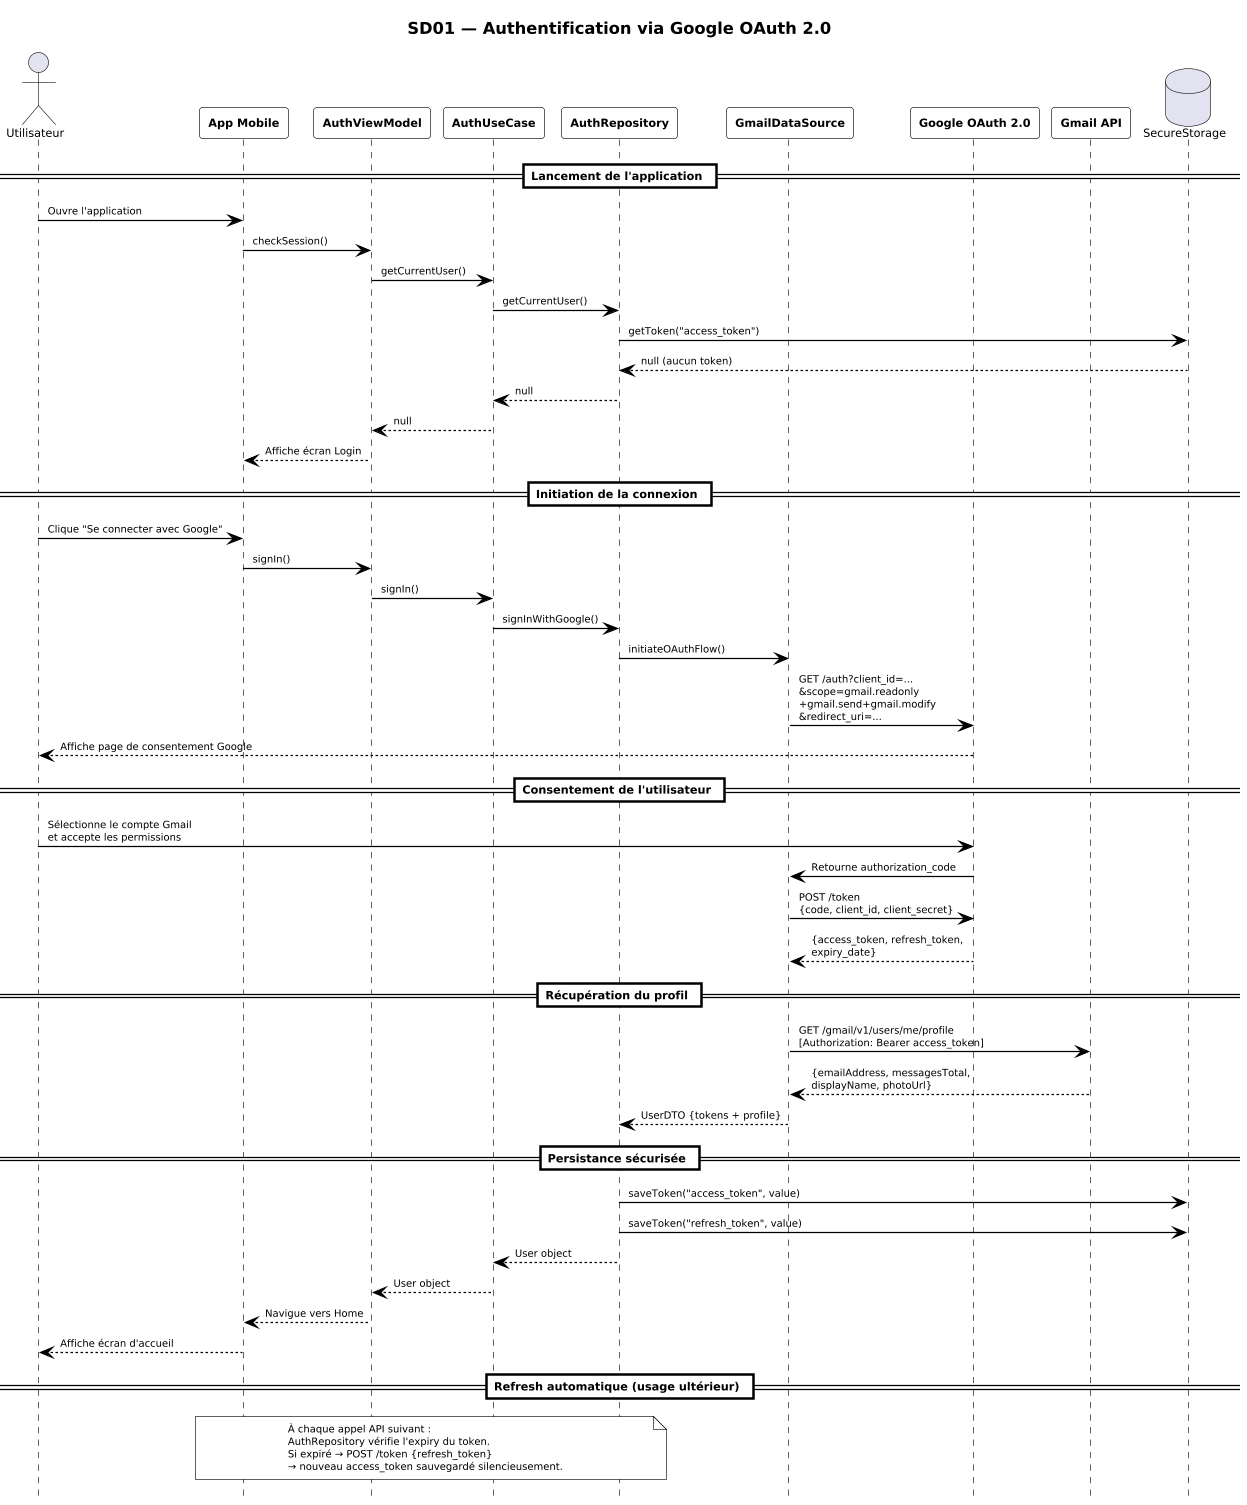

The diagram above was rendered by PlantUML. Its source (embedded in the PNG):
@startuml
skinparam dpi 120
skinparam pageMargin 12
skinparam backgroundColor white
skinparam defaultFontName Arial
skinparam defaultFontSize 9
skinparam sequenceMessageAlign left
skinparam sequenceParticipantBorderColor black
skinparam sequenceParticipantBackgroundColor white
skinparam sequenceParticipantFontStyle bold
skinparam sequenceParticipantFontSize 9
skinparam sequenceArrowColor black
skinparam sequenceArrowFontSize 8
skinparam sequenceLifeLineBorderColor black
skinparam sequenceBoxBackgroundColor #F8F8F8
skinparam sequenceBoxBorderColor black
skinparam noteBorderColor black
skinparam noteBackgroundColor white
skinparam noteFontSize 8
skinparam sequenceDividerFontSize 9
skinparam sequenceDividerBackgroundColor white
skinparam sequenceDividerBorderColor black
skinparam sequenceGroupBorderColor black
skinparam sequenceGroupBodyBackgroundColor white
skinparam sequenceGroupFontSize 9
hide footbox

title <size:13><b>SD01 — Authentification via Google OAuth 2.0</b></size>

actor "Utilisateur" as USER
participant "App Mobile" as APP
participant "AuthViewModel" as AVM
participant "AuthUseCase" as AUC
participant "AuthRepository" as REPO
participant "GmailDataSource" as GDS
participant "Google OAuth 2.0" as GOAUTH
participant "Gmail API" as GMAIL
database "SecureStorage" as SS

== Lancement de l'application ==

USER -> APP : Ouvre l'application
APP -> AVM : checkSession()
AVM -> AUC : getCurrentUser()
AUC -> REPO : getCurrentUser()
REPO -> SS : getToken("access_token")
SS --> REPO : null (aucun token)
REPO --> AUC : null
AUC --> AVM : null
AVM --> APP : Affiche écran Login

== Initiation de la connexion ==

USER -> APP : Clique "Se connecter avec Google"
APP -> AVM : signIn()
AVM -> AUC : signIn()
AUC -> REPO : signInWithGoogle()
REPO -> GDS : initiateOAuthFlow()
GDS -> GOAUTH : GET /auth?client_id=...\n&scope=gmail.readonly\n+gmail.send+gmail.modify\n&redirect_uri=...
GOAUTH --> USER : Affiche page de consentement Google

== Consentement de l'utilisateur ==

USER -> GOAUTH : Sélectionne le compte Gmail\net accepte les permissions
GOAUTH -> GDS : Retourne authorization_code
GDS -> GOAUTH : POST /token\n{code, client_id, client_secret}
GOAUTH --> GDS : {access_token, refresh_token,\nexpiry_date}

== Récupération du profil ==

GDS -> GMAIL : GET /gmail/v1/users/me/profile\n[Authorization: Bearer access_token]
GMAIL --> GDS : {emailAddress, messagesTotal,\ndisplayName, photoUrl}
GDS --> REPO : UserDTO {tokens + profile}

== Persistance sécurisée ==

REPO -> SS : saveToken("access_token", value)
REPO -> SS : saveToken("refresh_token", value)
REPO --> AUC : User object
AUC --> AVM : User object
AVM --> APP : Navigue vers Home
APP --> USER : Affiche écran d'accueil

== Refresh automatique (usage ultérieur) ==

note over APP, REPO
  À chaque appel API suivant :
  AuthRepository vérifie l'expiry du token.
  Si expiré → POST /token {refresh_token}
  → nouveau access_token sauvegardé silencieusement.
end note
@enduml